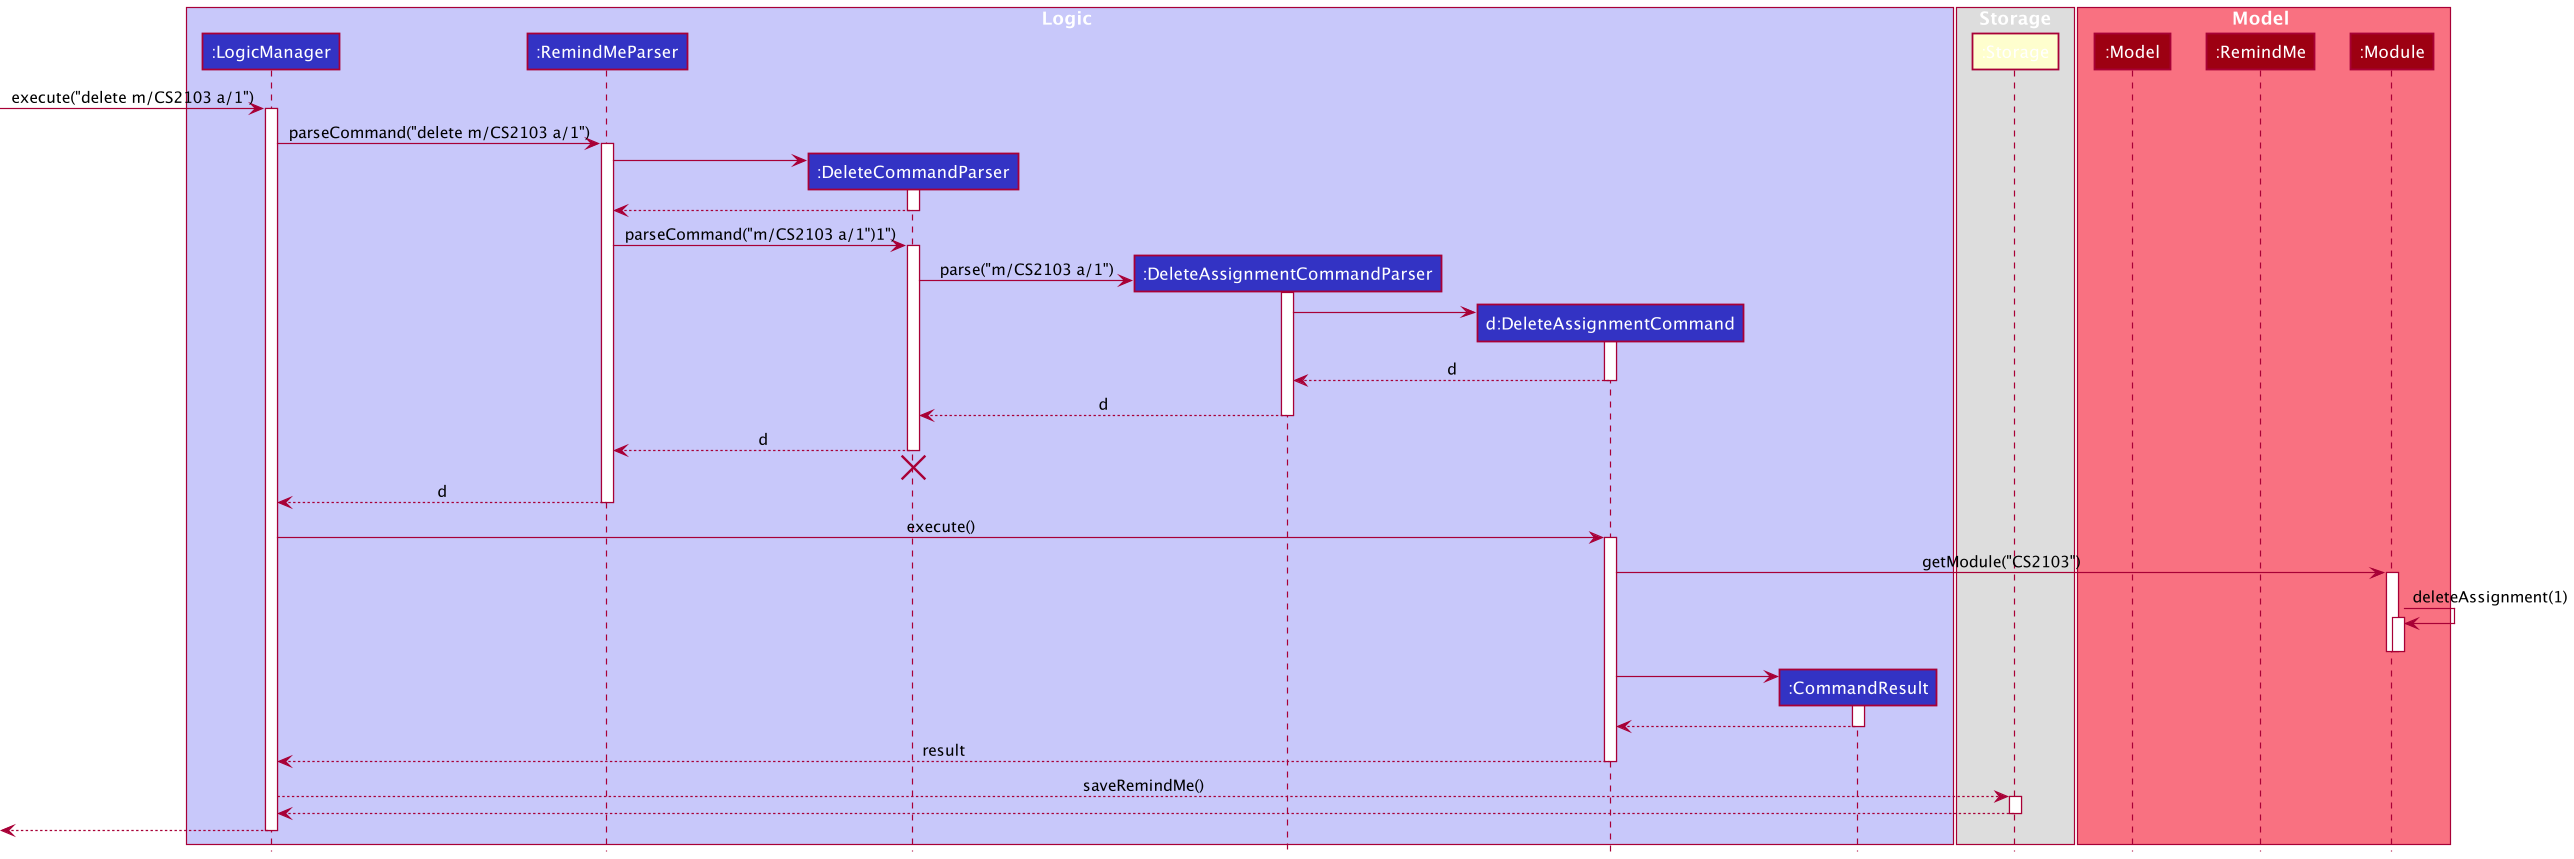

The diagram above was rendered by PlantUML. Its source (embedded in the PNG):
@startuml
!include style.puml

box Logic LOGIC_COLOR_T1
participant ":LogicManager" as LogicManager LOGIC_COLOR
participant ":RemindMeParser" as RemindMeParser LOGIC_COLOR
participant ":DeleteCommandParser" as DeleteCommandParser LOGIC_COLOR
participant ":DeleteAssignmentCommandParser" as DeleteAssignmentCommandParser LOGIC_COLOR
participant "d:DeleteAssignmentCommand" as DeleteAssignmentCommand LOGIC_COLOR
participant ":CommandResult" as CommandResult LOGIC_COLOR
end box

box Storage
participant ":Storage" as Storage
end box

box Model MODEL_COLOR_T1
participant ":Model" as Model MODEL_COLOR
participant ":RemindMe" as RemindMe MODEL_COLOR
participant ":Module" as Module MODEL_COLOR
end box

[-> LogicManager : execute("delete m/CS2103 a/1")
activate LogicManager

LogicManager -> RemindMeParser : parseCommand("delete m/CS2103 a/1")
activate RemindMeParser

create DeleteCommandParser
RemindMeParser -> DeleteCommandParser
activate DeleteCommandParser

DeleteCommandParser --> RemindMeParser
deactivate DeleteCommandParser

RemindMeParser -> DeleteCommandParser : parseCommand("m/CS2103 a/1")1")
activate DeleteCommandParser

create DeleteAssignmentCommandParser
DeleteCommandParser -> DeleteAssignmentCommandParser : parse("m/CS2103 a/1")
activate DeleteAssignmentCommandParser

create DeleteAssignmentCommand
DeleteAssignmentCommandParser -> DeleteAssignmentCommand
activate DeleteAssignmentCommand

DeleteAssignmentCommand --> DeleteAssignmentCommandParser : d
deactivate DeleteAssignmentCommand

DeleteAssignmentCommandParser --> DeleteCommandParser : d
deactivate DeleteAssignmentCommandParser


DeleteCommandParser --> RemindMeParser : d
deactivate DeleteCommandParser
'Hidden arrow to position the destroy marker below the end of the activation bar.
DeleteCommandParser -[hidden]-> RemindMeParser
destroy DeleteCommandParser

RemindMeParser --> LogicManager : d
deactivate RemindMeParser

LogicManager -> DeleteAssignmentCommand : execute()
activate DeleteAssignmentCommand

DeleteAssignmentCommand -> Module : getModule("CS2103")

activate Module

Module -> Module : deleteAssignment(1)
activate Module
deactivate Module
deactivate Module

create CommandResult
DeleteAssignmentCommand -> CommandResult
activate CommandResult

CommandResult --> DeleteAssignmentCommand
deactivate CommandResult

DeleteAssignmentCommand --> LogicManager : result
deactivate DeleteAssignmentCommand

LogicManager --> Storage : saveRemindMe()
activate Storage
Storage --> LogicManager
deactivate Storage

[<--LogicManager
deactivate LogicManager
@enduml